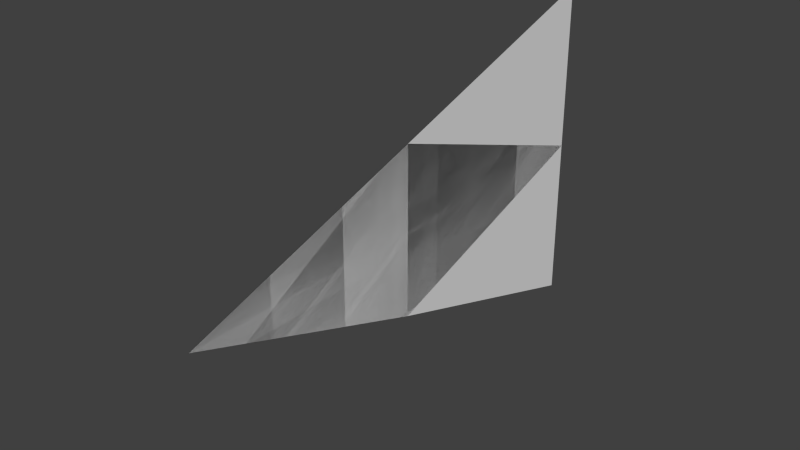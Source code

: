 # Source: N8AnimBirdFlap.blend  (saved by Blender 2.68.0; exported with 4.5.12 LTS)
import bpy
from mathutils import Matrix  # noqa: F401  (used for matrix-valued properties, if any)

bpy.ops.wm.read_factory_settings(use_empty=True)
scene = bpy.context.scene
scene.name = 'Scene'

# ---- collections
col_collection_1 = bpy.data.collections.new('Collection 1'); scene.collection.children.link(col_collection_1)

# ---- world
world_world = bpy.data.worlds.new('World'); scene.world = world_world
world_world.color = (0.05088, 0.05088, 0.05088)
world_world.use_sun_shadow = False
world_world.sun_shadow_jitter_overblur = 0.0
world_world.cycles.sampling_method = 'MANUAL'
world_world.cycles.sample_map_resolution = 256

# ---- meshes
me_shapezzz = bpy.data.meshes.new('Shapezzz')
me_shapezzz.from_pydata([(2.219, -3.218, -0.2258), (2.219, -0.2179, 0.7742), (2.219, -0.2179, -1.276), (2.219, 2.782, -0.2258), (2.219, 2.782, 1.774), (2.219, 2.782, -2.226)], [], [(2, 3, 1, 0), (1, 3, 2, 0), (2, 1, 0), (3, 1, 2), (1, 4, 3), (2, 5, 3)])
me_shapezzz.use_remesh_preserve_volume = False
me_shapezzz.use_remesh_preserve_attributes = False
me_shapezzz.use_mirror_vertex_groups = False
me_shapezzz.update()
arm_n8armature = bpy.data.armatures.new('N8Armature')  # bones are not reproduced

# ---- objects
ob_armature = bpy.data.objects.new('Armature', arm_n8armature)
ob_n8animshape = bpy.data.objects.new('N8AnimShape', me_shapezzz)

# ---- transforms, parenting, visibility, modifiers, constraints
ob_armature.location = (0.0, 0.0, 0.0)
ob_armature.rotation_euler = (-1.614, 3.52, -0.0255)
ob_armature.scale = (3.0, 3.0, 3.0)
ob_armature.lineart.crease_threshold = 0.0
ob_n8animshape.parent = ob_armature
ob_n8animshape.matrix_parent_inverse = Matrix(((-0.3096, 0.007899, 0.1232, 0.0), (0.1226, -0.01747, 0.3095, 0.0), (0.01379, 0.3328, 0.01332, 0.0), (0.0, 0.0, 0.0, 1.0)))
ob_n8animshape.location = (-2.219, 0.2179, 0.2258)
ob_n8animshape.lineart.crease_threshold = 0.0
_vg = ob_n8animshape.vertex_groups.new(name='Body')
for _i, _w in zip([1, 2, 3, 4, 5], [0.02299, 0.03579, 0.8163, 0.06702, 0.2073]): _vg.add([_i], _w, 'REPLACE')
_vg = ob_n8animshape.vertex_groups.new(name='BotWing')
for _i, _w in zip([2, 3, 5], [0.01025, 0.05934, 0.7006]): _vg.add([_i], _w, 'REPLACE')
_vg = ob_n8animshape.vertex_groups.new(name='TopWing')
for _i, _w in zip([1, 3, 4], [0.01885, 0.07776, 0.9055]): _vg.add([_i], _w, 'REPLACE')
_vg = ob_n8animshape.vertex_groups.new(name='Tail')
for _i, _w in zip([0, 1, 2, 3, 5], [0.9995, 0.9229, 0.9185, 0.04311, 0.07207]): _vg.add([_i], _w, 'REPLACE')
_m = ob_n8animshape.modifiers.new('Armature', 'ARMATURE')
_m.object = ob_armature

# ---- collection membership
col_collection_1.objects.link(ob_armature)
col_collection_1.objects.link(ob_n8animshape)

# ---- scene / render settings (as saved in the file)
scene.frame_start = 1; scene.frame_end = 160; scene.frame_set(15)
scene.render.engine = 'BLENDER_EEVEE_NEXT'
scene.render.image_settings.color_mode = 'RGB'
scene.render.image_settings.compression = 90
scene.render.resolution_percentage = 50
scene.render.dither_intensity = 0.0
scene.cycles.use_denoising = False
scene.cycles.samples = 10
scene.cycles.sampling_pattern = 'TABULATED_SOBOL'
scene.cycles.light_sampling_threshold = 0.0
scene.cycles.use_adaptive_sampling = False
scene.cycles.use_light_tree = False
scene.cycles.blur_glossy = 0.0
scene.cycles.volume_bounces = 1
scene.cycles.pixel_filter_type = 'GAUSSIAN'
scene.cycles.sample_clamp_indirect = 0.0
scene.view_settings.view_transform = 'Standard'
bpy.context.view_layer.update()

# ---- added for rendering (the .blend has no active camera and no usable light): camera, sun
cam_auto = bpy.data.cameras.new('AutoCamera')
cam_auto.lens = 50.0
cam_auto.sensor_width = 36.0
cam_auto.clip_end = 1000.0
ob_auto_camera = bpy.data.objects.new('AutoCamera', cam_auto)
scene.collection.objects.link(ob_auto_camera)
ob_auto_camera.location = (6.59882, -8.04772, 5.40377)
ob_auto_camera.rotation_euler = (1.09748, -7.21219e-08, 0.694738)
scene.camera = ob_auto_camera
light_auto_sun = bpy.data.lights.new('AutoSun', 'SUN')
light_auto_sun.energy = 3.0
light_auto_sun.angle = 0.0523599
ob_auto_sun = bpy.data.objects.new('AutoSun', light_auto_sun)
scene.collection.objects.link(ob_auto_sun)
ob_auto_sun.rotation_euler = (0.872665, 0.174533, 0.523599)
bpy.context.view_layer.update()
